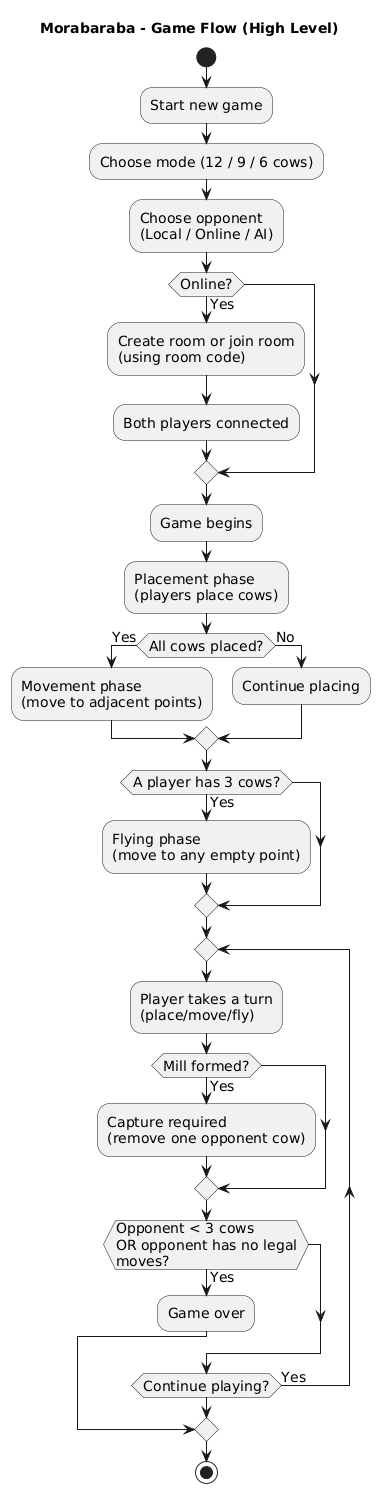

The diagram above was rendered by PlantUML. Its source (embedded in the PNG):
@startuml
skinparam monochrome true
skinparam shadowing false
skinparam defaultFontSize 14
skinparam wrapWidth 220

title Morabaraba - Game Flow (High Level)

start

:Start new game;
:Choose mode (12 / 9 / 6 cows);
:Choose opponent\n(Local / Online / AI);

if (Online?) then (Yes)
  :Create room or join room\n(using room code);
  :Both players connected;
endif

:Game begins;

:Placement phase\n(players place cows);

if (All cows placed?) then (Yes)
  :Movement phase\n(move to adjacent points);
else (No)
  :Continue placing;
endif

if (A player has 3 cows?) then (Yes)
  :Flying phase\n(move to any empty point);
endif

repeat
  :Player takes a turn\n(place/move/fly);
  if (Mill formed?) then (Yes)
    :Capture required\n(remove one opponent cow);
  endif

  if (Opponent < 3 cows\nOR opponent has no legal moves?) then (Yes)
    :Game over;
    break
  endif
repeat while (Continue playing?) is (Yes)

stop
@enduml